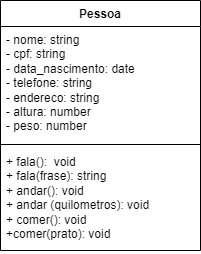

The diagram above was exported from draw.io. Its source (the exported page's mxGraphModel, read from the mxfile embedded in the PNG):
<mxGraphModel dx="1034" dy="456" grid="1" gridSize="10" guides="1" tooltips="1" connect="1" arrows="1" fold="1" page="1" pageScale="1" pageWidth="827" pageHeight="1169" math="0" shadow="0">
  <root>
    <mxCell id="0" />
    <mxCell id="1" parent="0" />
    <mxCell id="e2uvTbKt_fc95ZehOCWP-11" value="Pessoa" style="swimlane;fontStyle=1;align=center;verticalAlign=top;childLayout=stackLayout;horizontal=1;startSize=26;horizontalStack=0;resizeParent=1;resizeParentMax=0;resizeLast=0;collapsible=1;marginBottom=0;whiteSpace=wrap;html=1;" vertex="1" parent="1">
      <mxGeometry x="40" y="40" width="200" height="250" as="geometry" />
    </mxCell>
    <mxCell id="e2uvTbKt_fc95ZehOCWP-12" value="- nome: string&lt;br&gt;- cpf: string&lt;br&gt;- data_nascimento: date&lt;br&gt;- telefone: string&lt;br&gt;- endereco: string&lt;br&gt;- altura: number&lt;br&gt;- peso: number" style="text;strokeColor=none;fillColor=none;align=left;verticalAlign=top;spacingLeft=4;spacingRight=4;overflow=hidden;rotatable=0;points=[[0,0.5],[1,0.5]];portConstraint=eastwest;whiteSpace=wrap;html=1;" vertex="1" parent="e2uvTbKt_fc95ZehOCWP-11">
      <mxGeometry y="26" width="200" height="114" as="geometry" />
    </mxCell>
    <mxCell id="e2uvTbKt_fc95ZehOCWP-13" value="" style="line;strokeWidth=1;fillColor=none;align=left;verticalAlign=middle;spacingTop=-1;spacingLeft=3;spacingRight=3;rotatable=0;labelPosition=right;points=[];portConstraint=eastwest;strokeColor=inherit;" vertex="1" parent="e2uvTbKt_fc95ZehOCWP-11">
      <mxGeometry y="140" width="200" height="8" as="geometry" />
    </mxCell>
    <mxCell id="e2uvTbKt_fc95ZehOCWP-14" value="+ fala():&amp;nbsp; void&lt;br&gt;+ fala(frase): string&lt;br&gt;+ andar(): void&lt;br&gt;+ andar (quilometros): void&lt;br&gt;+ comer(): void&lt;br&gt;+comer(prato): void" style="text;strokeColor=none;fillColor=none;align=left;verticalAlign=top;spacingLeft=4;spacingRight=4;overflow=hidden;rotatable=0;points=[[0,0.5],[1,0.5]];portConstraint=eastwest;whiteSpace=wrap;html=1;" vertex="1" parent="e2uvTbKt_fc95ZehOCWP-11">
      <mxGeometry y="148" width="200" height="102" as="geometry" />
    </mxCell>
  </root>
</mxGraphModel>